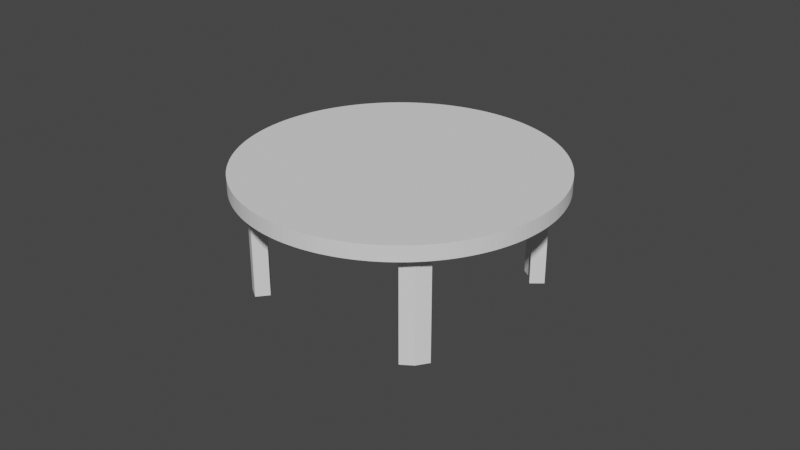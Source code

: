 # Source: table.blend  (saved by Blender 3.5.10; exported with 4.5.12 LTS)
import bpy
from mathutils import Matrix  # noqa: F401  (used for matrix-valued properties, if any)

bpy.ops.wm.read_factory_settings(use_empty=True)
scene = bpy.context.scene
scene.name = 'Scene'

# ---- collections
col_collection = bpy.data.collections.new('Collection'); scene.collection.children.link(col_collection)

# ---- node groups
ng_auto_smooth = bpy.data.node_groups.new('Auto Smooth', 'GeometryNodeTree')
_s = ng_auto_smooth.interface.new_socket(name='Geometry', in_out='OUTPUT', socket_type='NodeSocketGeometry')
_s = ng_auto_smooth.interface.new_socket(name='Geometry', in_out='INPUT', socket_type='NodeSocketGeometry')
_s = ng_auto_smooth.interface.new_socket(name='Angle', in_out='INPUT', socket_type='NodeSocketFloat')
_s.subtype = 'ANGLE'
_s.min_value = 0.0
_s.max_value = 3.142
ng_auto_smooth.is_modifier = True
_N = ng_auto_smooth.nodes; _L = ng_auto_smooth.links
n0 = _N.new('NodeGroupOutput'); n0.name = 'Group Output'; n0.location = (480, -100)
n1 = _N.new('NodeGroupInput'); n1.name = 'Group Input'; n1.location = (-420, -300)
n2 = _N.new('NodeGroupInput'); n2.name = 'Group Input.001'; n2.location = (-60, -100)
n3 = _N.new('GeometryNodeSetShadeSmooth'); n3.name = 'Set Shade Smooth'; n3.location = (120, -100)
n3.domain = 'EDGE'
n4 = _N.new('GeometryNodeSetShadeSmooth'); n4.name = 'Set Shade Smooth.001'; n4.location = (300, -100)
n5 = _N.new('GeometryNodeInputMeshEdgeAngle'); n5.name = 'Edge Angle'; n5.location = (-420, -220)
n6 = _N.new('GeometryNodeInputEdgeSmooth'); n6.name = 'Is Edge Smooth'; n6.location = (-60, -160)
n7 = _N.new('GeometryNodeInputShadeSmooth'); n7.name = 'Is Face Smooth'; n7.location = (-240, -340)
n8 = _N.new('FunctionNodeBooleanMath'); n8.name = 'Boolean Math'; n8.location = (-60, -220)
n9 = _N.new('FunctionNodeCompare'); n9.name = 'Compare'; n9.location = (-240, -180)
n9.operation = 'LESS_EQUAL'
_L.new(n5.outputs[0], n9.inputs[0])
_L.new(n4.outputs[0], n0.inputs[0])
_L.new(n1.outputs[1], n9.inputs[1])
_L.new(n9.outputs[0], n8.inputs[0])
_L.new(n7.outputs[0], n8.inputs[1])
_L.new(n2.outputs[0], n3.inputs[0])
_L.new(n6.outputs[0], n3.inputs[1])
_L.new(n3.outputs[0], n4.inputs[0])
_L.new(n8.outputs[0], n3.inputs[2])
n0.is_active_output = True

# ---- world
world_world = bpy.data.worlds.new('World'); scene.world = world_world
world_world.use_nodes = True; world_world.node_tree.nodes.clear()
_N = world_world.node_tree.nodes; _L = world_world.node_tree.links
n0 = _N.new('ShaderNodeOutputWorld'); n0.name = 'World Output'; n0.location = (300, 300)
n1 = _N.new('ShaderNodeBackground'); n1.name = 'Background'; n1.location = (10, 300)
n1.inputs[0].default_value = (0.05088, 0.05088, 0.05088, 1.0)
_L.new(n1.outputs[0], n0.inputs[0])
n0.is_active_output = True
world_world.color = (0.05088, 0.05088, 0.05088)
world_world.use_sun_shadow = False
world_world.sun_shadow_jitter_overblur = 0.0

# ---- meshes
me_cylinder = bpy.data.meshes.new('Cylinder')
me_cylinder.from_pydata([(-4.783e-08, 3.177, -0.1705), (0.3099, 3.116, -0.1705), (1.216, 2.935, -0.1705), (1.765, 2.642, -0.1705), (2.247, 2.247, -0.1705), (2.642, 1.765, -0.1705), (2.935, 1.216, -0.1705), (3.116, 0.3099, -0.1705), (3.177, 9.522e-10, -0.1705), (3.116, -0.3099, -0.1705), (2.935, -1.216, -0.1705), (2.642, -1.765, -0.1705), (2.247, -2.247, -0.1705), (1.765, -2.642, -0.1705), (1.216, -2.935, -0.1705), (0.3099, -3.116, -0.1705), (-4.038e-08, -3.177, -0.1705), (-0.3099, -3.116, -0.1705), (-1.216, -2.935, -0.1705), (-1.765, -2.642, -0.1705), (-2.247, -2.247, -0.1705), (-2.642, -1.765, -0.1705), (-2.935, -1.216, -0.1705), (-3.116, -0.3099, -0.1705), (-3.177, -2.773e-09, -0.1705), (-3.116, 0.3099, -0.1705), (-2.935, 1.216, -0.1705), (-2.642, 1.765, -0.1705), (-2.247, 2.247, -0.1705), (-1.765, 2.642, -0.1705), (-1.216, 2.935, -0.1705), (-0.3099, 3.116, -0.1705), (-4.783e-08, 3.548, -0.1705), (0.3461, 3.48, -0.1705), (1.358, 3.278, -0.1705), (1.971, 2.95, -0.1705), (2.509, 2.509, -0.1705), (2.95, 1.971, -0.1705), (3.278, 1.358, -0.1705), (3.48, 0.3461, -0.1705), (3.548, 9.522e-10, -0.1705), (3.48, -0.3461, -0.1705), (3.278, -1.358, -0.1705), (2.95, -1.971, -0.1705), (2.509, -2.509, -0.1705), (1.971, -2.95, -0.1705), (1.358, -3.278, -0.1705), (0.3461, -3.48, -0.1705), (-4.038e-08, -3.548, -0.1705), (-0.3461, -3.48, -0.1705), (-1.358, -3.278, -0.1705), (-1.971, -2.95, -0.1705), (-2.509, -2.509, -0.1705), (-2.95, -1.971, -0.1705), (-3.278, -1.358, -0.1705), (-3.48, -0.3461, -0.1705), (-3.548, -2.773e-09, -0.1705), (-3.48, 0.3461, -0.1705), (-3.278, 1.358, -0.1705), (-2.95, 1.971, -0.1705), (-2.509, 2.509, -0.1705), (-1.971, 2.95, -0.1705), (-1.358, 3.278, -0.1705), (-0.3461, 3.48, -0.1705), (-4.783e-08, 3.548, -2.934), (0.3461, 3.48, -2.934), (3.48, 0.3461, -2.934), (3.548, 9.522e-10, -2.934), (3.48, -0.3461, -2.934), (0.3461, -3.48, -2.934), (-4.038e-08, -3.548, -2.934), (-0.3461, -3.48, -2.934), (-3.48, -0.3461, -2.934), (-3.548, -2.773e-09, -2.934), (-3.48, 0.3461, -2.934), (-0.3461, 3.48, -2.934), (-4.783e-08, 3.177, -2.934), (0.3099, 3.116, -2.934), (3.116, 0.3099, -2.934), (3.177, 9.522e-10, -2.934), (3.116, -0.3099, -2.934), (0.3099, -3.116, -2.934), (-4.038e-08, -3.177, -2.934), (-0.3099, -3.116, -2.934), (-3.116, -0.3099, -2.934), (-3.177, -2.773e-09, -2.934), (-3.116, 0.3099, -2.934), (-0.3099, 3.116, -2.934), (0.308, 3.947, 0.2097), (-0.308, 3.947, 0.2097), (0.1667, 3.957, 0.2097), (-2.355e-08, 3.96, 0.2097), (-0.1667, 3.957, 0.2097), (1.072, 3.811, 0.2097), (0.468, 3.931, 0.2097), (0.9354, 3.848, 0.2097), (0.7725, 3.884, 0.2097), (0.6084, 3.913, 0.2097), (1.795, 3.529, 0.2097), (1.226, 3.765, 0.2097), (1.668, 3.592, 0.2097), (1.515, 3.658, 0.2097), (1.36, 3.719, 0.2097), (2.449, 3.111, 0.2097), (1.937, 3.453, 0.2097), (2.337, 3.197, 0.2097), (2.2, 3.292, 0.2097), (2.06, 3.382, 0.2097), (3.009, 2.573, 0.2097), (2.573, 3.009, 0.2097), (2.916, 2.68, 0.2097), (2.8, 2.8, 0.2097), (2.68, 2.916, 0.2097), (3.453, 1.937, 0.2097), (3.111, 2.449, 0.2097), (3.382, 2.06, 0.2097), (3.292, 2.2, 0.2097), (3.197, 2.337, 0.2097), (3.765, 1.226, 0.2097), (3.529, 1.795, 0.2097), (3.719, 1.36, 0.2097), (3.658, 1.515, 0.2097), (3.592, 1.668, 0.2097), (3.931, 0.468, 0.2097), (3.811, 1.072, 0.2097), (3.913, 0.6084, 0.2097), (3.884, 0.7725, 0.2097), (3.848, 0.9354, 0.2097), (3.947, -0.308, 0.2097), (3.947, 0.308, 0.2097), (3.957, -0.1667, 0.2097), (3.96, -9.355e-09, 0.2097), (3.957, 0.1667, 0.2097), (3.811, -1.072, 0.2097), (3.931, -0.468, 0.2097), (3.848, -0.9354, 0.2097), (3.884, -0.7725, 0.2097), (3.913, -0.6084, 0.2097), (3.529, -1.795, 0.2097), (3.765, -1.226, 0.2097), (3.592, -1.668, 0.2097), (3.658, -1.515, 0.2097), (3.719, -1.36, 0.2097), (3.111, -2.449, 0.2097), (3.453, -1.937, 0.2097), (3.197, -2.337, 0.2097), (3.292, -2.2, 0.2097), (3.382, -2.06, 0.2097), (2.573, -3.009, 0.2097), (3.009, -2.573, 0.2097), (2.68, -2.916, 0.2097), (2.8, -2.8, 0.2097), (2.916, -2.68, 0.2097), (1.937, -3.453, 0.2097), (2.449, -3.111, 0.2097), (2.06, -3.382, 0.2097), (2.2, -3.292, 0.2097), (2.337, -3.197, 0.2097), (1.226, -3.765, 0.2097), (1.795, -3.529, 0.2097), (1.36, -3.719, 0.2097), (1.515, -3.658, 0.2097), (1.668, -3.592, 0.2097), (0.468, -3.931, 0.2097), (1.072, -3.811, 0.2097), (0.6084, -3.913, 0.2097), (0.7725, -3.884, 0.2097), (0.9354, -3.848, 0.2097), (-0.308, -3.947, 0.2097), (0.308, -3.947, 0.2097), (-0.1667, -3.957, 0.2097), (-2.355e-08, -3.96, 0.2097), (0.1667, -3.957, 0.2097), (-1.072, -3.811, 0.2097), (-0.468, -3.931, 0.2097), (-0.9354, -3.848, 0.2097), (-0.7725, -3.884, 0.2097), (-0.6084, -3.913, 0.2097), (-1.795, -3.529, 0.2097), (-1.226, -3.765, 0.2097), (-1.668, -3.592, 0.2097), (-1.515, -3.658, 0.2097), (-1.36, -3.719, 0.2097), (-2.449, -3.111, 0.2097), (-1.937, -3.453, 0.2097), (-2.337, -3.197, 0.2097), (-2.2, -3.292, 0.2097), (-2.06, -3.382, 0.2097), (-3.009, -2.573, 0.2097), (-2.573, -3.009, 0.2097), (-2.916, -2.68, 0.2097), (-2.8, -2.8, 0.2097), (-2.68, -2.916, 0.2097), (-3.453, -1.937, 0.2097), (-3.111, -2.449, 0.2097), (-3.382, -2.06, 0.2097), (-3.292, -2.2, 0.2097), (-3.197, -2.337, 0.2097), (-3.765, -1.226, 0.2097), (-3.529, -1.795, 0.2097), (-3.719, -1.36, 0.2097), (-3.658, -1.515, 0.2097), (-3.592, -1.668, 0.2097), (-3.931, -0.468, 0.2097), (-3.811, -1.072, 0.2097), (-3.913, -0.6084, 0.2097), (-3.884, -0.7725, 0.2097), (-3.848, -0.9354, 0.2097), (-3.947, 0.308, 0.2097), (-3.947, -0.308, 0.2097), (-3.957, 0.1667, 0.2097), (-3.96, 2.045e-08, 0.2097), (-3.957, -0.1667, 0.2097), (-3.811, 1.072, 0.2097), (-3.931, 0.468, 0.2097), (-3.848, 0.9354, 0.2097), (-3.884, 0.7725, 0.2097), (-3.913, 0.6084, 0.2097), (-3.529, 1.795, 0.2097), (-3.765, 1.226, 0.2097), (-3.592, 1.668, 0.2097), (-3.658, 1.515, 0.2097), (-3.719, 1.36, 0.2097), (-3.111, 2.449, 0.2097), (-3.453, 1.937, 0.2097), (-3.197, 2.337, 0.2097), (-3.292, 2.2, 0.2097), (-3.382, 2.06, 0.2097), (-2.573, 3.009, 0.2097), (-3.009, 2.573, 0.2097), (-2.68, 2.916, 0.2097), (-2.8, 2.8, 0.2097), (-2.916, 2.68, 0.2097), (-1.937, 3.453, 0.2097), (-2.449, 3.111, 0.2097), (-2.06, 3.382, 0.2097), (-2.2, 3.292, 0.2097), (-2.337, 3.197, 0.2097), (-1.226, 3.765, 0.2097), (-1.795, 3.529, 0.2097), (-1.36, 3.719, 0.2097), (-1.515, 3.658, 0.2097), (-1.668, 3.592, 0.2097), (-0.468, 3.931, 0.2097), (-1.072, 3.811, 0.2097), (-0.6084, 3.913, 0.2097), (-0.7725, 3.884, 0.2097), (-0.9354, 3.848, 0.2097), (-0.308, 3.947, -0.1705), (0.308, 3.947, -0.1705), (-4.453e-08, 3.668, -0.1705), (-0.1667, 3.957, -0.1705), (-2.355e-08, 3.96, -0.1705), (0.1667, 3.957, -0.1705), (0.468, 3.931, -0.1705), (1.072, 3.811, -0.1705), (0.555, 3.685, -0.1705), (0.6084, 3.913, -0.1705), (0.7725, 3.884, -0.1705), (0.9354, 3.848, -0.1705), (1.226, 3.765, -0.1705), (1.795, 3.529, -0.1705), (1.404, 3.389, -0.1705), (1.36, 3.719, -0.1705), (1.515, 3.658, -0.1705), (1.668, 3.592, -0.1705), (1.937, 3.453, -0.1705), (2.449, 3.111, -0.1705), (2.038, 3.05, -0.1705), (2.06, 3.382, -0.1705), (2.2, 3.292, -0.1705), (2.337, 3.197, -0.1705), (2.573, 3.009, -0.1705), (3.009, 2.573, -0.1705), (2.594, 2.594, -0.1705), (2.68, 2.916, -0.1705), (2.8, 2.8, -0.1705), (2.916, 2.68, -0.1705), (3.111, 2.449, -0.1705), (3.453, 1.937, -0.1705), (3.05, 2.038, -0.1705), (3.197, 2.337, -0.1705), (3.292, 2.2, -0.1705), (3.382, 2.06, -0.1705), (3.529, 1.795, -0.1705), (3.765, 1.226, -0.1705), (3.389, 1.404, -0.1705), (3.592, 1.668, -0.1705), (3.658, 1.515, -0.1705), (3.719, 1.36, -0.1705), (3.811, 1.072, -0.1705), (3.931, 0.468, -0.1705), (3.685, 0.555, -0.1705), (3.848, 0.9354, -0.1705), (3.884, 0.7725, -0.1705), (3.913, 0.6084, -0.1705), (3.947, 0.308, -0.1705), (3.947, -0.308, -0.1705), (3.668, -8.646e-10, -0.1705), (3.957, 0.1667, -0.1705), (3.96, 2.045e-08, -0.1705), (3.957, -0.1667, -0.1705), (3.931, -0.468, -0.1705), (3.811, -1.072, -0.1705), (3.685, -0.555, -0.1705), (3.913, -0.6084, -0.1705), (3.884, -0.7725, -0.1705), (3.848, -0.9354, -0.1705), (3.765, -1.226, -0.1705), (3.529, -1.795, -0.1705), (3.389, -1.404, -0.1705), (3.719, -1.36, -0.1705), (3.658, -1.515, -0.1705), (3.592, -1.668, -0.1705), (3.453, -1.937, -0.1705), (3.111, -2.449, -0.1705), (3.05, -2.038, -0.1705), (3.382, -2.06, -0.1705), (3.292, -2.2, -0.1705), (3.197, -2.337, -0.1705), (3.009, -2.573, -0.1705), (2.573, -3.009, -0.1705), (2.594, -2.594, -0.1705), (2.916, -2.68, -0.1705), (2.8, -2.8, -0.1705), (2.68, -2.916, -0.1705), (2.449, -3.111, -0.1705), (1.937, -3.453, -0.1705), (2.038, -3.05, -0.1705), (2.337, -3.197, -0.1705), (2.2, -3.292, -0.1705), (2.06, -3.382, -0.1705), (1.795, -3.529, -0.1705), (1.226, -3.765, -0.1705), (1.404, -3.389, -0.1705), (1.668, -3.592, -0.1705), (1.515, -3.658, -0.1705), (1.36, -3.719, -0.1705), (1.072, -3.811, -0.1705), (0.468, -3.931, -0.1705), (0.555, -3.685, -0.1705), (0.9354, -3.848, -0.1705), (0.7725, -3.884, -0.1705), (0.6084, -3.913, -0.1705), (0.308, -3.947, -0.1705), (-0.308, -3.947, -0.1705), (-3.917e-08, -3.668, -0.1705), (0.1667, -3.957, -0.1705), (-2.355e-08, -3.96, -0.1705), (-0.1667, -3.957, -0.1705), (-0.468, -3.931, -0.1705), (-1.072, -3.811, -0.1705), (-0.555, -3.685, -0.1705), (-0.6084, -3.913, -0.1705), (-0.7725, -3.884, -0.1705), (-0.9354, -3.848, -0.1705), (-1.226, -3.765, -0.1705), (-1.795, -3.529, -0.1705), (-1.404, -3.389, -0.1705), (-1.36, -3.719, -0.1705), (-1.515, -3.658, -0.1705), (-1.668, -3.592, -0.1705), (-1.937, -3.453, -0.1705), (-2.449, -3.111, -0.1705), (-2.038, -3.05, -0.1705), (-2.06, -3.382, -0.1705), (-2.2, -3.292, -0.1705), (-2.337, -3.197, -0.1705), (-2.573, -3.009, -0.1705), (-3.009, -2.573, -0.1705), (-2.594, -2.594, -0.1705), (-2.68, -2.916, -0.1705), (-2.8, -2.8, -0.1705), (-2.916, -2.68, -0.1705), (-3.111, -2.449, -0.1705), (-3.453, -1.937, -0.1705), (-3.05, -2.038, -0.1705), (-3.197, -2.337, -0.1705), (-3.292, -2.2, -0.1705), (-3.382, -2.06, -0.1705), (-3.529, -1.795, -0.1705), (-3.765, -1.226, -0.1705), (-3.389, -1.404, -0.1705), (-3.592, -1.668, -0.1705), (-3.658, -1.515, -0.1705), (-3.719, -1.36, -0.1705), (-3.811, -1.072, -0.1705), (-3.931, -0.468, -0.1705), (-3.685, -0.555, -0.1705), (-3.848, -0.9354, -0.1705), (-3.884, -0.7725, -0.1705), (-3.913, -0.6084, -0.1705), (-3.947, -0.308, -0.1705), (-3.947, 0.308, -0.1705), (-3.668, -3.548e-09, -0.1705), (-3.957, -0.1667, -0.1705), (-3.96, -9.355e-09, -0.1705), (-3.957, 0.1667, -0.1705), (-3.931, 0.468, -0.1705), (-3.811, 1.072, -0.1705), (-3.685, 0.555, -0.1705), (-3.913, 0.6084, -0.1705), (-3.884, 0.7725, -0.1705), (-3.848, 0.9354, -0.1705), (-3.765, 1.226, -0.1705), (-3.529, 1.795, -0.1705), (-3.389, 1.404, -0.1705), (-3.719, 1.36, -0.1705), (-3.658, 1.515, -0.1705), (-3.592, 1.668, -0.1705), (-3.453, 1.937, -0.1705), (-3.111, 2.449, -0.1705), (-3.05, 2.038, -0.1705), (-3.382, 2.06, -0.1705), (-3.292, 2.2, -0.1705), (-3.197, 2.337, -0.1705), (-3.009, 2.573, -0.1705), (-2.573, 3.009, -0.1705), (-2.594, 2.594, -0.1705), (-2.916, 2.68, -0.1705), (-2.8, 2.8, -0.1705), (-2.68, 2.916, -0.1705), (-2.449, 3.111, -0.1705), (-1.937, 3.453, -0.1705), (-2.038, 3.05, -0.1705), (-2.337, 3.197, -0.1705), (-2.2, 3.292, -0.1705), (-2.06, 3.382, -0.1705), (-1.795, 3.529, -0.1705), (-1.226, 3.765, -0.1705), (-1.404, 3.389, -0.1705), (-1.668, 3.592, -0.1705), (-1.515, 3.658, -0.1705), (-1.36, 3.719, -0.1705), (-1.072, 3.811, -0.1705), (-0.468, 3.931, -0.1705), (-0.555, 3.685, -0.1705), (-0.9354, 3.848, -0.1705), (-0.7725, 3.884, -0.1705), (-0.6084, 3.913, -0.1705)], [], [(435, 243, 89, 248), (261, 98, 104, 266), (267, 103, 109, 272), (273, 108, 114, 278), (279, 113, 119, 284), (285, 118, 124, 290), (291, 123, 129, 296), (297, 128, 134, 302), (303, 133, 139, 308), (309, 138, 144, 314), (315, 143, 149, 320), (321, 148, 154, 326), (327, 153, 159, 332), (333, 158, 164, 338), (339, 163, 169, 344), (345, 168, 174, 350), (351, 173, 179, 356), (357, 178, 184, 362), (363, 183, 189, 368), (369, 188, 194, 374), (375, 193, 199, 380), (381, 198, 204, 386), (387, 203, 209, 392), (393, 208, 214, 398), (399, 213, 219, 404), (405, 218, 224, 410), (411, 223, 229, 416), (417, 228, 234, 422), (423, 233, 239, 428), (429, 238, 244, 434), (249, 88, 94, 254), (33, 32, 250, 249, 254, 256), (255, 93, 99, 260), (0, 1, 2, 3, 4, 5, 6, 7, 8, 9, 10, 11, 12, 13, 14, 15, 16, 17, 18, 19, 20, 21, 22, 23, 24, 25, 26, 27, 28, 29, 30, 31), (32, 63, 436, 435, 248, 250), (35, 34, 262, 261, 266, 268), (36, 35, 268, 267, 272, 274), (37, 36, 274, 273, 278, 280), (38, 37, 280, 279, 284, 286), (39, 38, 286, 285, 290, 292), (40, 39, 292, 291, 296, 298), (41, 40, 298, 297, 302, 304), (42, 41, 304, 303, 308, 310), (43, 42, 310, 309, 314, 316), (44, 43, 316, 315, 320, 322), (45, 44, 322, 321, 326, 328), (46, 45, 328, 327, 332, 334), (47, 46, 334, 333, 338, 340), (48, 47, 340, 339, 344, 346), (49, 48, 346, 345, 350, 352), (50, 49, 352, 351, 356, 358), (51, 50, 358, 357, 362, 364), (52, 51, 364, 363, 368, 370), (53, 52, 370, 369, 374, 376), (54, 53, 376, 375, 380, 382), (55, 54, 382, 381, 386, 388), (56, 55, 388, 387, 392, 394), (57, 56, 394, 393, 398, 400), (58, 57, 400, 399, 404, 406), (59, 58, 406, 405, 410, 412), (60, 59, 412, 411, 416, 418), (61, 60, 418, 417, 422, 424), (62, 61, 424, 423, 428, 430), (63, 62, 430, 429, 434, 436), (34, 33, 256, 255, 260, 262), (0, 31, 87, 76), (2, 1, 33, 34), (3, 2, 34, 35), (4, 3, 35, 36), (5, 4, 36, 37), (6, 5, 37, 38), (7, 6, 38, 39), (17, 16, 82, 83), (24, 23, 84, 85), (10, 9, 41, 42), (11, 10, 42, 43), (12, 11, 43, 44), (13, 12, 44, 45), (14, 13, 45, 46), (15, 14, 46, 47), (9, 8, 79, 80), (16, 15, 81, 82), (18, 17, 49, 50), (19, 18, 50, 51), (20, 19, 51, 52), (21, 20, 52, 53), (22, 21, 53, 54), (23, 22, 54, 55), (1, 0, 76, 77), (8, 7, 78, 79), (26, 25, 57, 58), (27, 26, 58, 59), (28, 27, 59, 60), (29, 28, 60, 61), (30, 29, 61, 62), (31, 30, 62, 63), (57, 25, 86, 74), (77, 76, 64, 65), (79, 78, 66, 67), (80, 79, 67, 68), (82, 81, 69, 70), (83, 82, 70, 71), (85, 84, 72, 73), (86, 85, 73, 74), (76, 87, 75, 64), (25, 24, 85, 86), (7, 39, 66, 78), (39, 40, 67, 66), (33, 1, 77, 65), (15, 47, 69, 81), (32, 33, 65, 64), (47, 48, 70, 69), (23, 55, 72, 84), (40, 41, 68, 67), (55, 56, 73, 72), (31, 63, 75, 87), (48, 49, 71, 70), (41, 9, 80, 68), (63, 32, 64, 75), (56, 57, 74, 73), (49, 17, 83, 71), (248, 251, 250), (251, 252, 250), (252, 253, 250), (253, 249, 250), (254, 257, 256), (257, 258, 256), (258, 259, 256), (259, 255, 256), (260, 263, 262), (263, 264, 262), (264, 265, 262), (265, 261, 262), (266, 269, 268), (269, 270, 268), (270, 271, 268), (271, 267, 268), (272, 275, 274), (275, 276, 274), (276, 277, 274), (277, 273, 274), (278, 281, 280), (281, 282, 280), (282, 283, 280), (283, 279, 280), (284, 287, 286), (287, 288, 286), (288, 289, 286), (289, 285, 286), (290, 293, 292), (293, 294, 292), (294, 295, 292), (295, 291, 292), (296, 299, 298), (299, 300, 298), (300, 301, 298), (301, 297, 298), (302, 305, 304), (305, 306, 304), (306, 307, 304), (307, 303, 304), (308, 311, 310), (311, 312, 310), (312, 313, 310), (313, 309, 310), (314, 317, 316), (317, 318, 316), (318, 319, 316), (319, 315, 316), (320, 323, 322), (323, 324, 322), (324, 325, 322), (325, 321, 322), (326, 329, 328), (329, 330, 328), (330, 331, 328), (331, 327, 328), (332, 335, 334), (335, 336, 334), (336, 337, 334), (337, 333, 334), (338, 341, 340), (341, 342, 340), (342, 343, 340), (343, 339, 340), (344, 347, 346), (347, 348, 346), (348, 349, 346), (349, 345, 346), (350, 353, 352), (353, 354, 352), (354, 355, 352), (355, 351, 352), (356, 359, 358), (359, 360, 358), (360, 361, 358), (361, 357, 358), (362, 365, 364), (365, 366, 364), (366, 367, 364), (367, 363, 364), (368, 371, 370), (371, 372, 370), (372, 373, 370), (373, 369, 370), (374, 377, 376), (377, 378, 376), (378, 379, 376), (379, 375, 376), (380, 383, 382), (383, 384, 382), (384, 385, 382), (385, 381, 382), (386, 389, 388), (389, 390, 388), (390, 391, 388), (391, 387, 388), (392, 395, 394), (395, 396, 394), (396, 397, 394), (397, 393, 394), (398, 401, 400), (401, 402, 400), (402, 403, 400), (403, 399, 400), (404, 407, 406), (407, 408, 406), (408, 409, 406), (409, 405, 406), (410, 413, 412), (413, 414, 412), (414, 415, 412), (415, 411, 412), (416, 419, 418), (419, 420, 418), (420, 421, 418), (421, 417, 418), (422, 425, 424), (425, 426, 424), (426, 427, 424), (427, 423, 424), (428, 431, 430), (431, 432, 430), (432, 433, 430), (433, 429, 430), (434, 437, 436), (437, 438, 436), (438, 439, 436), (439, 435, 436), (248, 89, 92, 251), (251, 92, 91, 252), (252, 91, 90, 253), (253, 90, 88, 249), (93, 255, 259, 95), (95, 259, 258, 96), (96, 258, 257, 97), (97, 257, 254, 94), (98, 261, 265, 100), (100, 265, 264, 101), (101, 264, 263, 102), (102, 263, 260, 99), (103, 267, 271, 105), (105, 271, 270, 106), (106, 270, 269, 107), (107, 269, 266, 104), (108, 273, 277, 110), (110, 277, 276, 111), (111, 276, 275, 112), (112, 275, 272, 109), (113, 279, 283, 115), (115, 283, 282, 116), (116, 282, 281, 117), (117, 281, 278, 114), (118, 285, 289, 120), (120, 289, 288, 121), (121, 288, 287, 122), (122, 287, 284, 119), (123, 291, 295, 125), (125, 295, 294, 126), (126, 294, 293, 127), (127, 293, 290, 124), (128, 297, 301, 130), (130, 301, 300, 131), (131, 300, 299, 132), (132, 299, 296, 129), (133, 303, 307, 135), (135, 307, 306, 136), (136, 306, 305, 137), (137, 305, 302, 134), (138, 309, 313, 140), (140, 313, 312, 141), (141, 312, 311, 142), (142, 311, 308, 139), (143, 315, 319, 145), (145, 319, 318, 146), (146, 318, 317, 147), (147, 317, 314, 144), (148, 321, 325, 150), (150, 325, 324, 151), (151, 324, 323, 152), (152, 323, 320, 149), (153, 327, 331, 155), (155, 331, 330, 156), (156, 330, 329, 157), (157, 329, 326, 154), (158, 333, 337, 160), (160, 337, 336, 161), (161, 336, 335, 162), (162, 335, 332, 159), (163, 339, 343, 165), (165, 343, 342, 166), (166, 342, 341, 167), (167, 341, 338, 164), (168, 345, 349, 170), (170, 349, 348, 171), (171, 348, 347, 172), (172, 347, 344, 169), (173, 351, 355, 175), (175, 355, 354, 176), (176, 354, 353, 177), (177, 353, 350, 174), (178, 357, 361, 180), (180, 361, 360, 181), (181, 360, 359, 182), (182, 359, 356, 179), (183, 363, 367, 185), (185, 367, 366, 186), (186, 366, 365, 187), (187, 365, 362, 184), (188, 369, 373, 190), (190, 373, 372, 191), (191, 372, 371, 192), (192, 371, 368, 189), (193, 375, 379, 195), (195, 379, 378, 196), (196, 378, 377, 197), (197, 377, 374, 194), (198, 381, 385, 200), (200, 385, 384, 201), (201, 384, 383, 202), (202, 383, 380, 199), (203, 387, 391, 205), (205, 391, 390, 206), (206, 390, 389, 207), (207, 389, 386, 204), (208, 393, 397, 210), (210, 397, 396, 211), (211, 396, 395, 212), (212, 395, 392, 209), (213, 399, 403, 215), (215, 403, 402, 216), (216, 402, 401, 217), (217, 401, 398, 214), (218, 405, 409, 220), (220, 409, 408, 221), (221, 408, 407, 222), (222, 407, 404, 219), (223, 411, 415, 225), (225, 415, 414, 226), (226, 414, 413, 227), (227, 413, 410, 224), (228, 417, 421, 230), (230, 421, 420, 231), (231, 420, 419, 232), (232, 419, 416, 229), (233, 423, 427, 235), (235, 427, 426, 236), (236, 426, 425, 237), (237, 425, 422, 234), (238, 429, 433, 240), (240, 433, 432, 241), (241, 432, 431, 242), (242, 431, 428, 239), (243, 435, 439, 245), (245, 439, 438, 246), (246, 438, 437, 247), (247, 437, 434, 244), (93, 95, 96, 97, 94, 88, 90, 91, 92, 89, 243, 245, 246, 247, 244, 238, 240, 241, 242, 239, 233, 235, 236, 237, 234, 228, 230, 231, 232, 229, 223, 225, 226, 227, 224, 218, 220, 221, 222, 219, 213, 215, 216, 217, 214, 208, 210, 211, 212, 209, 203, 205, 206, 207, 204, 198, 200, 201, 202, 199, 193, 195, 196, 197, 194, 188, 190, 191, 192, 189, 183, 185, 186, 187, 184, 178, 180, 181, 182, 179, 173, 175, 176, 177, 174, 168, 170, 171, 172, 169, 163, 165, 166, 167, 164, 158, 160, 161, 162, 159, 153, 155, 156, 157, 154, 148, 150, 151, 152, 149, 143, 145, 146, 147, 144, 138, 140, 141, 142, 139, 133, 135, 136, 137, 134, 128, 130, 131, 132, 129, 123, 125, 126, 127, 124, 118, 120, 121, 122, 119, 113, 115, 116, 117, 114, 108, 110, 111, 112, 109, 103, 105, 106, 107, 104, 98, 100, 101, 102, 99)])
_uv = me_cylinder.uv_layers.new(name='UVMap')
_uv.uv.foreach_set('vector', [0.01885, 0.5, 0.01885, 1.0, 0.0124, 1.0, 0.0124, 0.5, 0.9251, 0.5, 0.9251, 1.0, 0.9187, 1.0, 0.9187, 0.5, 0.8938, 0.5, 0.8938, 1.0, 0.8874, 1.0, 0.8874, 0.5, 0.8626, 0.5, 0.8626, 1.0, 0.8562, 1.0, 0.8562, 0.5, 0.8313, 0.5, 0.8313, 1.0, 0.8249, 1.0, 0.8249, 0.5, 0.8001, 0.5, 0.8001, 1.0, 0.7937, 1.0, 0.7937, 0.5, 0.7688, 0.5, 0.7688, 1.0, 0.7624, 1.0, 0.7624, 0.5, 0.7376, 0.5, 0.7376, 1.0, 0.7312, 1.0, 0.7312, 0.5, 0.7063, 0.5, 0.7063, 1.0, 0.6999, 1.0, 0.6999, 0.5, 0.6751, 0.5, 0.6751, 1.0, 0.6687, 1.0, 0.6687, 0.5, 0.6438, 0.5, 0.6438, 1.0, 0.6374, 1.0, 0.6374, 0.5, 0.6126, 0.5, 0.6126, 1.0, 0.6062, 1.0, 0.6062, 0.5, 0.5813, 0.5, 0.5813, 1.0, 0.5749, 1.0, 0.5749, 0.5, 0.5501, 0.5, 0.5501, 1.0, 0.5437, 1.0, 0.5437, 0.5, 0.5188, 0.5, 0.5188, 1.0, 0.5124, 1.0, 0.5124, 0.5, 0.4876, 0.5, 0.4876, 1.0, 0.4812, 1.0, 0.4812, 0.5, 0.4563, 0.5, 0.4563, 1.0, 0.4499, 1.0, 0.4499, 0.5, 0.4251, 0.5, 0.4251, 1.0, 0.4187, 1.0, 0.4187, 0.5, 0.3938, 0.5, 0.3938, 1.0, 0.3874, 1.0, 0.3874, 0.5, 0.3626, 0.5, 0.3626, 1.0, 0.3562, 1.0, 0.3562, 0.5, 0.3313, 0.5, 0.3313, 1.0, 0.3249, 1.0, 0.3249, 0.5, 0.3001, 0.5, 0.3001, 1.0, 0.2937, 1.0, 0.2937, 0.5, 0.2688, 0.5, 0.2688, 1.0, 0.2624, 1.0, 0.2624, 0.5, 0.2376, 0.5, 0.2376, 1.0, 0.2312, 1.0, 0.2312, 0.5, 0.2063, 0.5, 0.2063, 1.0, 0.1999, 1.0, 0.1999, 0.5, 0.1751, 0.5, 0.1751, 1.0, 0.1687, 1.0, 0.1687, 0.5, 0.1438, 0.5, 0.1438, 1.0, 0.1374, 1.0, 0.1374, 0.5, 0.1126, 0.5, 0.1126, 1.0, 0.1062, 1.0, 0.1062, 0.5, 0.08135, 0.5, 0.08135, 1.0, 0.0749, 1.0, 0.0749, 0.5, 0.0501, 0.5, 0.0501, 1.0, 0.04365, 1.0, 0.04365, 0.5, 0.9876, 0.5, 0.9876, 1.0, 0.9812, 1.0, 0.9812, 0.5, 0.7918, 0.46, 0.75, 0.4641, 0.75, 0.4713, 0.7686, 0.4882, 0.7782, 0.4872, 0.7942, 0.4723, 0.9563, 0.5, 0.9563, 1.0, 0.9499, 1.0, 0.9499, 0.5, 0.75, 0.4417, 0.7874, 0.438, 0.8234, 0.4271, 0.8565, 0.4094, 0.8856, 0.3856, 0.9094, 0.3565, 0.9271, 0.3234, 0.938, 0.2874, 0.9417, 0.25, 0.938, 0.2126, 0.9271, 0.1766, 0.9094, 0.1435, 0.8856, 0.1144, 0.8565, 0.09061, 0.8234, 0.07289, 0.7874, 0.06198, 0.75, 0.0583, 0.7126, 0.06198, 0.6766, 0.07289, 0.6435, 0.09061, 0.6144, 0.1144, 0.5906, 0.1435, 0.5729, 0.1766, 0.562, 0.2126, 0.5583, 0.25, 0.562, 0.2874, 0.5729, 0.3234, 0.5906, 0.3565, 0.6144, 0.3856, 0.6435, 0.4094, 0.6766, 0.4271, 0.7126, 0.438, 0.75, 0.4641, 0.7082, 0.46, 0.7058, 0.4723, 0.7218, 0.4872, 0.7314, 0.4882, 0.75, 0.4713, 0.8689, 0.428, 0.8319, 0.4478, 0.8347, 0.4545, 0.8583, 0.4629, 0.8669, 0.4584, 0.873, 0.434, 0.9014, 0.4014, 0.8689, 0.428, 0.873, 0.434, 0.8978, 0.4377, 0.9053, 0.4316, 0.9065, 0.4065, 0.928, 0.3689, 0.9014, 0.4014, 0.9065, 0.4065, 0.9316, 0.4053, 0.9377, 0.3978, 0.934, 0.373, 0.9478, 0.3319, 0.928, 0.3689, 0.934, 0.373, 0.9584, 0.3669, 0.9629, 0.3583, 0.9545, 0.3347, 0.96, 0.2918, 0.9478, 0.3319, 0.9545, 0.3347, 0.9772, 0.324, 0.98, 0.3147, 0.9723, 0.2942, 0.9641, 0.25, 0.96, 0.2918, 0.9723, 0.2942, 0.9872, 0.2782, 0.9882, 0.2686, 0.9713, 0.25, 0.96, 0.2082, 0.9641, 0.25, 0.9713, 0.25, 0.9882, 0.2314, 0.9872, 0.2218, 0.9723, 0.2058, 0.9478, 0.1681, 0.96, 0.2082, 0.9723, 0.2058, 0.98, 0.1853, 0.9772, 0.176, 0.9545, 0.1653, 0.928, 0.1311, 0.9478, 0.1681, 0.9545, 0.1653, 0.9629, 0.1417, 0.9584, 0.1331, 0.934, 0.127, 0.9014, 0.09862, 0.928, 0.1311, 0.934, 0.127, 0.9377, 0.1022, 0.9316, 0.09473, 0.9065, 0.0935, 0.8689, 0.072, 0.9014, 0.09862, 0.9065, 0.0935, 0.9053, 0.06845, 0.8978, 0.06229, 0.873, 0.06597, 0.8319, 0.05222, 0.8689, 0.072, 0.873, 0.06597, 0.8669, 0.04164, 0.8583, 0.03707, 0.8347, 0.04552, 0.7918, 0.04003, 0.8319, 0.05222, 0.8347, 0.04552, 0.824, 0.02285, 0.8147, 0.02003, 0.7942, 0.02768, 0.75, 0.03592, 0.7918, 0.04003, 0.7942, 0.02768, 0.7782, 0.01278, 0.7686, 0.01183, 0.75, 0.02867, 0.7082, 0.04003, 0.75, 0.03592, 0.75, 0.02867, 0.7314, 0.01183, 0.7218, 0.01278, 0.7058, 0.02768, 0.6681, 0.05222, 0.7082, 0.04003, 0.7058, 0.02768, 0.6853, 0.02003, 0.676, 0.02285, 0.6653, 0.04552, 0.6311, 0.072, 0.6681, 0.05222, 0.6653, 0.04552, 0.6417, 0.03707, 0.6331, 0.04164, 0.627, 0.06597, 0.5986, 0.09862, 0.6311, 0.072, 0.627, 0.06597, 0.6022, 0.06229, 0.5947, 0.06845, 0.5935, 0.0935, 0.572, 0.1311, 0.5986, 0.09862, 0.5935, 0.0935, 0.5684, 0.09473, 0.5623, 0.1022, 0.566, 0.127, 0.5522, 0.1681, 0.572, 0.1311, 0.566, 0.127, 0.5416, 0.1331, 0.5371, 0.1417, 0.5455, 0.1653, 0.54, 0.2082, 0.5522, 0.1681, 0.5455, 0.1653, 0.5228, 0.176, 0.52, 0.1853, 0.5277, 0.2058, 0.5359, 0.25, 0.54, 0.2082, 0.5277, 0.2058, 0.5128, 0.2218, 0.5118, 0.2314, 0.5287, 0.25, 0.54, 0.2918, 0.5359, 0.25, 0.5287, 0.25, 0.5118, 0.2686, 0.5128, 0.2782, 0.5277, 0.2942, 0.5522, 0.3319, 0.54, 0.2918, 0.5277, 0.2942, 0.52, 0.3147, 0.5228, 0.324, 0.5455, 0.3347, 0.572, 0.3689, 0.5522, 0.3319, 0.5455, 0.3347, 0.5371, 0.3583, 0.5416, 0.3669, 0.566, 0.373, 0.5986, 0.4014, 0.572, 0.3689, 0.566, 0.373, 0.5623, 0.3978, 0.5684, 0.4053, 0.5935, 0.4065, 0.6311, 0.428, 0.5986, 0.4014, 0.5935, 0.4065, 0.5947, 0.4316, 0.6022, 0.4377, 0.627, 0.434, 0.6681, 0.4478, 0.6311, 0.428, 0.627, 0.434, 0.6331, 0.4584, 0.6417, 0.4629, 0.6653, 0.4545, 0.7082, 0.46, 0.6681, 0.4478, 0.6653, 0.4545, 0.676, 0.4772, 0.6853, 0.48, 0.7058, 0.4723, 0.8319, 0.4478, 0.7918, 0.46, 0.7942, 0.4723, 0.8147, 0.48, 0.824, 0.4772, 0.8347, 0.4545, 0.75, 0.4417, 0.7126, 0.438, 0.7126, 0.438, 0.75, 0.4417, 0.8234, 0.4271, 0.7874, 0.438, 0.7918, 0.46, 0.8319, 0.4478, 0.8565, 0.4094, 0.8234, 0.4271, 0.8319, 0.4478, 0.8689, 0.428, 0.8856, 0.3856, 0.8565, 0.4094, 0.8689, 0.428, 0.9014, 0.4014, 0.9094, 0.3565, 0.8856, 0.3856, 0.9014, 0.4014, 0.928, 0.3689, 0.9271, 0.3234, 0.9094, 0.3565, 0.928, 0.3689, 0.9478, 0.3319, 0.938, 0.2874, 0.9271, 0.3234, 0.9478, 0.3319, 0.96, 0.2918, 0.7126, 0.06198, 0.75, 0.0583, 0.75, 0.0583, 0.7126, 0.06198, 0.5583, 0.25, 0.562, 0.2126, 0.562, 0.2126, 0.5583, 0.25, 0.9271, 0.1766, 0.938, 0.2126, 0.96, 0.2082, 0.9478, 0.1681, 0.9094, 0.1435, 0.9271, 0.1766, 0.9478, 0.1681, 0.928, 0.1311, 0.8856, 0.1144, 0.9094, 0.1435, 0.928, 0.1311, 0.9014, 0.09862, 0.8565, 0.09061, 0.8856, 0.1144, 0.9014, 0.09862, 0.8689, 0.072, 0.8234, 0.07289, 0.8565, 0.09061, 0.8689, 0.072, 0.8319, 0.05222, 0.7874, 0.06198, 0.8234, 0.07289, 0.8319, 0.05222, 0.7918, 0.04003, 0.938, 0.2126, 0.9417, 0.25, 0.9417, 0.25, 0.938, 0.2126, 0.75, 0.0583, 0.7874, 0.06198, 0.7874, 0.06198, 0.75, 0.0583, 0.6766, 0.07289, 0.7126, 0.06198, 0.7082, 0.04003, 0.6681, 0.05222, 0.6435, 0.09061, 0.6766, 0.07289, 0.6681, 0.05222, 0.6311, 0.072, 0.6144, 0.1144, 0.6435, 0.09061, 0.6311, 0.072, 0.5986, 0.09862, 0.5906, 0.1435, 0.6144, 0.1144, 0.5986, 0.09862, 0.572, 0.1311, 0.5729, 0.1766, 0.5906, 0.1435, 0.572, 0.1311, 0.5522, 0.1681, 0.562, 0.2126, 0.5729, 0.1766, 0.5522, 0.1681, 0.54, 0.2082, 0.7874, 0.438, 0.75, 0.4417, 0.75, 0.4417, 0.7874, 0.438, 0.9417, 0.25, 0.938, 0.2874, 0.938, 0.2874, 0.9417, 0.25, 0.5729, 0.3234, 0.562, 0.2874, 0.54, 0.2918, 0.5522, 0.3319, 0.5906, 0.3565, 0.5729, 0.3234, 0.5522, 0.3319, 0.572, 0.3689, 0.6144, 0.3856, 0.5906, 0.3565, 0.572, 0.3689, 0.5986, 0.4014, 0.6435, 0.4094, 0.6144, 0.3856, 0.5986, 0.4014, 0.6311, 0.428, 0.6766, 0.4271, 0.6435, 0.4094, 0.6311, 0.428, 0.6681, 0.4478, 0.7126, 0.438, 0.6766, 0.4271, 0.6681, 0.4478, 0.7082, 0.46, 0.54, 0.2918, 0.562, 0.2874, 0.562, 0.2874, 0.54, 0.2918, 0.7874, 0.438, 0.75, 0.4417, 0.75, 0.4641, 0.7918, 0.46, 0.9417, 0.25, 0.938, 0.2874, 0.96, 0.2918, 0.9641, 0.25, 0.938, 0.2126, 0.9417, 0.25, 0.9641, 0.25, 0.96, 0.2082, 0.75, 0.0583, 0.7874, 0.06198, 0.7918, 0.04003, 0.75, 0.03592, 0.7126, 0.06198, 0.75, 0.0583, 0.75, 0.03592, 0.7082, 0.04003, 0.5583, 0.25, 0.562, 0.2126, 0.54, 0.2082, 0.5359, 0.25, 0.562, 0.2874, 0.5583, 0.25, 0.5359, 0.25, 0.54, 0.2918, 0.75, 0.4417, 0.7126, 0.438, 0.7082, 0.46, 0.75, 0.4641, 0.562, 0.2874, 0.5583, 0.25, 0.5583, 0.25, 0.562, 0.2874, 0.938, 0.2874, 0.96, 0.2918, 0.96, 0.2918, 0.938, 0.2874, 0.96, 0.2918, 0.9641, 0.25, 0.9641, 0.25, 0.96, 0.2918, 0.7918, 0.46, 0.7874, 0.438, 0.7874, 0.438, 0.7918, 0.46, 0.7874, 0.06198, 0.7918, 0.04003, 0.7918, 0.04003, 0.7874, 0.06198, 0.75, 0.4641, 0.7918, 0.46, 0.7918, 0.46, 0.75, 0.4641, 0.7918, 0.04003, 0.75, 0.03592, 0.75, 0.03592, 0.7918, 0.04003, 0.562, 0.2126, 0.54, 0.2082, 0.54, 0.2082, 0.562, 0.2126, 0.9641, 0.25, 0.96, 0.2082, 0.96, 0.2082, 0.9641, 0.25, 0.54, 0.2082, 0.5359, 0.25, 0.5359, 0.25, 0.54, 0.2082, 0.7126, 0.438, 0.7082, 0.46, 0.7082, 0.46, 0.7126, 0.438, 0.75, 0.03592, 0.7082, 0.04003, 0.7082, 0.04003, 0.75, 0.03592, 0.96, 0.2082, 0.938, 0.2126, 0.938, 0.2126, 0.96, 0.2082, 0.7082, 0.46, 0.75, 0.4641, 0.75, 0.4641, 0.7082, 0.46, 0.5359, 0.25, 0.54, 0.2918, 0.54, 0.2918, 0.5359, 0.25, 0.7082, 0.04003, 0.7126, 0.06198, 0.7126, 0.06198, 0.7082, 0.04003, 0.7314, 0.4882, 0.7398, 0.4887, 0.75, 0.4713, 0.7398, 0.4887, 0.75, 0.4889, 0.75, 0.4713, 0.75, 0.4889, 0.75, 0.4887, 0.75, 0.4713, 0.75, 0.4887, 0.75, 0.4882, 0.75, 0.4713, 0.7782, 0.4872, 0.7869, 0.4861, 0.7942, 0.4723, 0.7869, 0.4861, 0.7967, 0.4848, 0.7942, 0.4723, 0.7967, 0.4848, 0.7968, 0.4854, 0.7942, 0.4723, 0.7968, 0.4854, 0.7968, 0.4854, 0.7942, 0.4723, 0.8411, 0.47, 0.8321, 0.4744, 0.8347, 0.4545, 0.8321, 0.4744, 0.8414, 0.4707, 0.8347, 0.4545, 0.8414, 0.4707, 0.8508, 0.467, 0.8347, 0.4545, 0.8508, 0.467, 0.8583, 0.4629, 0.8347, 0.4545, 0.8669, 0.4584, 0.8743, 0.4541, 0.873, 0.434, 0.8743, 0.4541, 0.8827, 0.4487, 0.873, 0.434, 0.8827, 0.4487, 0.8826, 0.4485, 0.873, 0.434, 0.8826, 0.4485, 0.8823, 0.448, 0.873, 0.434, 0.9053, 0.4316, 0.9117, 0.4259, 0.9065, 0.4065, 0.9117, 0.4259, 0.9189, 0.4189, 0.9065, 0.4065, 0.9189, 0.4189, 0.9188, 0.4188, 0.9065, 0.4065, 0.9188, 0.4188, 0.9184, 0.4184, 0.9065, 0.4065, 0.9377, 0.3978, 0.9429, 0.391, 0.934, 0.373, 0.9429, 0.391, 0.9487, 0.3827, 0.934, 0.373, 0.9487, 0.3827, 0.9485, 0.3826, 0.934, 0.373, 0.9485, 0.3826, 0.948, 0.3823, 0.934, 0.373, 0.9629, 0.3583, 0.9667, 0.3507, 0.9545, 0.3347, 0.9667, 0.3507, 0.9707, 0.3414, 0.9545, 0.3347, 0.9707, 0.3414, 0.9706, 0.3414, 0.9545, 0.3347, 0.9706, 0.3414, 0.97, 0.3411, 0.9545, 0.3347, 0.98, 0.3147, 0.9822, 0.3065, 0.9723, 0.2942, 0.9822, 0.3065, 0.9848, 0.2967, 0.9723, 0.2942, 0.9848, 0.2967, 0.9807, 0.2959, 0.9723, 0.2942, 0.9807, 0.2959, 0.977, 0.2952, 0.9723, 0.2942, 0.9882, 0.25, 0.9887, 0.2644, 0.9713, 0.25, 0.9887, 0.2644, 0.9889, 0.25, 0.9713, 0.25, 0.9889, 0.25, 0.989, 0.2399, 0.9713, 0.25, 0.989, 0.2399, 0.9882, 0.2314, 0.9713, 0.25, 0.977, 0.2048, 0.9861, 0.2098, 0.9723, 0.2058, 0.9861, 0.2098, 0.9848, 0.2033, 0.9723, 0.2058, 0.9848, 0.2033, 0.9824, 0.1935, 0.9723, 0.2058, 0.9824, 0.1935, 0.98, 0.1853, 0.9723, 0.2058, 0.97, 0.1589, 0.9744, 0.1679, 0.9545, 0.1653, 0.9744, 0.1679, 0.9707, 0.1586, 0.9545, 0.1653, 0.9707, 0.1586, 0.967, 0.1492, 0.9545, 0.1653, 0.967, 0.1492, 0.9629, 0.1417, 0.9545, 0.1653, 0.948, 0.1177, 0.9541, 0.1257, 0.934, 0.127, 0.9541, 0.1257, 0.9487, 0.1173, 0.934, 0.127, 0.9487, 0.1173, 0.9431, 0.1088, 0.934, 0.127, 0.9431, 0.1088, 0.9377, 0.1022, 0.934, 0.127, 0.9184, 0.08159, 0.9259, 0.0883, 0.9065, 0.0935, 0.9259, 0.0883, 0.9189, 0.08105, 0.9065, 0.0935, 0.9189, 0.08105, 0.9119, 0.07387, 0.9065, 0.0935, 0.9119, 0.07387, 0.9053, 0.06845, 0.9065, 0.0935, 0.8823, 0.05197, 0.891, 0.05709, 0.873, 0.06597, 0.891, 0.05709, 0.8827, 0.05134, 0.873, 0.06597, 0.8827, 0.05134, 0.8744, 0.04567, 0.873, 0.06597, 0.8744, 0.04567, 0.8669, 0.04164, 0.873, 0.06597, 0.8583, 0.03707, 0.8507, 0.03329, 0.8347, 0.04552, 0.8507, 0.03329, 0.8414, 0.02926, 0.8347, 0.04552, 0.8414, 0.02926, 0.8414, 0.02944, 0.8347, 0.04552, 0.8414, 0.02944, 0.8411, 0.02996, 0.8347, 0.04552, 0.7968, 0.01461, 0.8115, 0.01782, 0.7942, 0.02768, 0.8115, 0.01782, 0.7967, 0.01523, 0.7942, 0.02768, 0.7967, 0.01523, 0.7867, 0.01362, 0.7942, 0.02768, 0.7867, 0.01362, 0.7782, 0.01278, 0.7942, 0.02768, 0.75, 0.01183, 0.7644, 0.01127, 0.75, 0.02867, 0.7644, 0.01127, 0.75, 0.01107, 0.75, 0.02867, 0.75, 0.01107, 0.7399, 0.01099, 0.75, 0.02867, 0.7399, 0.01099, 0.7314, 0.01183, 0.75, 0.02867, 0.7048, 0.023, 0.7098, 0.01389, 0.7058, 0.02768, 0.7098, 0.01389, 0.7033, 0.01523, 0.7058, 0.02768, 0.7033, 0.01523, 0.6935, 0.01755, 0.7058, 0.02768, 0.6935, 0.01755, 0.6853, 0.02003, 0.7058, 0.02768, 0.6589, 0.02996, 0.6679, 0.02559, 0.6653, 0.04552, 0.6679, 0.02559, 0.6586, 0.02926, 0.6653, 0.04552, 0.6586, 0.02926, 0.6492, 0.03305, 0.6653, 0.04552, 0.6492, 0.03305, 0.6417, 0.03707, 0.6653, 0.04552, 0.6177, 0.05197, 0.6257, 0.04592, 0.627, 0.06597, 0.6257, 0.04592, 0.6173, 0.05134, 0.627, 0.06597, 0.6173, 0.05134, 0.6088, 0.05688, 0.627, 0.06597, 0.6088, 0.05688, 0.6022, 0.06229, 0.627, 0.06597, 0.5816, 0.08159, 0.5883, 0.07408, 0.5935, 0.0935, 0.5883, 0.07408, 0.5811, 0.08105, 0.5935, 0.0935, 0.5811, 0.08105, 0.5739, 0.08813, 0.5935, 0.0935, 0.5739, 0.08813, 0.5684, 0.09473, 0.5935, 0.0935, 0.552, 0.1177, 0.5571, 0.109, 0.566, 0.127, 0.5571, 0.109, 0.5513, 0.1173, 0.566, 0.127, 0.5513, 0.1173, 0.5457, 0.1256, 0.566, 0.127, 0.5457, 0.1256, 0.5416, 0.1331, 0.566, 0.127, 0.5371, 0.1417, 0.5333, 0.1493, 0.5455, 0.1653, 0.5333, 0.1493, 0.5293, 0.1586, 0.5455, 0.1653, 0.5293, 0.1586, 0.5294, 0.1586, 0.5455, 0.1653, 0.5294, 0.1586, 0.53, 0.1589, 0.5455, 0.1653, 0.5146, 0.2032, 0.5178, 0.1885, 0.5277, 0.2058, 0.5178, 0.1885, 0.5152, 0.2033, 0.5277, 0.2058, 0.5152, 0.2033, 0.5136, 0.2133, 0.5277, 0.2058, 0.5136, 0.2133, 0.5128, 0.2218, 0.5277, 0.2058, 0.5118, 0.2314, 0.5113, 0.2398, 0.5287, 0.25, 0.5113, 0.2398, 0.5111, 0.25, 0.5287, 0.25, 0.5111, 0.25, 0.5113, 0.25, 0.5287, 0.25, 0.5113, 0.25, 0.5118, 0.25, 0.5287, 0.25, 0.5128, 0.2782, 0.5139, 0.2869, 0.5277, 0.2942, 0.5139, 0.2869, 0.5152, 0.2967, 0.5277, 0.2942, 0.5152, 0.2967, 0.5146, 0.2968, 0.5277, 0.2942, 0.5146, 0.2968, 0.5146, 0.2968, 0.5277, 0.2942, 0.53, 0.3411, 0.5256, 0.3321, 0.5455, 0.3347, 0.5256, 0.3321, 0.5293, 0.3414, 0.5455, 0.3347, 0.5293, 0.3414, 0.533, 0.3508, 0.5455, 0.3347, 0.533, 0.3508, 0.5371, 0.3583, 0.5455, 0.3347, 0.5416, 0.3669, 0.5459, 0.3743, 0.566, 0.373, 0.5459, 0.3743, 0.5513, 0.3827, 0.566, 0.373, 0.5513, 0.3827, 0.5515, 0.3826, 0.566, 0.373, 0.5515, 0.3826, 0.552, 0.3823, 0.566, 0.373, 0.5684, 0.4053, 0.5741, 0.4117, 0.5935, 0.4065, 0.5741, 0.4117, 0.5811, 0.4189, 0.5935, 0.4065, 0.5811, 0.4189, 0.5812, 0.4188, 0.5935, 0.4065, 0.5812, 0.4188, 0.5816, 0.4184, 0.5935, 0.4065, 0.6022, 0.4377, 0.609, 0.4429, 0.627, 0.434, 0.609, 0.4429, 0.6173, 0.4487, 0.627, 0.434, 0.6173, 0.4487, 0.6174, 0.4485, 0.627, 0.434, 0.6174, 0.4485, 0.6177, 0.448, 0.627, 0.434, 0.6417, 0.4629, 0.6493, 0.4667, 0.6653, 0.4545, 0.6493, 0.4667, 0.6586, 0.4707, 0.6653, 0.4545, 0.6586, 0.4707, 0.6586, 0.4706, 0.6653, 0.4545, 0.6586, 0.4706, 0.6589, 0.47, 0.6653, 0.4545, 0.6853, 0.48, 0.6935, 0.4822, 0.7058, 0.4723, 0.6935, 0.4822, 0.7033, 0.4848, 0.7058, 0.4723, 0.7033, 0.4848, 0.7041, 0.4807, 0.7058, 0.4723, 0.7041, 0.4807, 0.7048, 0.477, 0.7058, 0.4723, 0.0124, 0.5, 0.0124, 1.0, 0.006731, 1.0, 0.006731, 0.5, 0.006731, 0.5, 0.006731, 1.0, 0.0, 1.0, 0.0, 0.5, 1.0, 0.5, 1.0, 1.0, 0.9933, 1.0, 0.9933, 0.5, 0.9933, 0.5, 0.9933, 1.0, 0.9876, 1.0, 0.9876, 0.5, 0.9563, 1.0, 0.9563, 0.5, 0.962, 0.5, 0.962, 1.0, 0.962, 1.0, 0.962, 0.5, 0.9688, 0.5, 0.9688, 1.0, 0.9688, 1.0, 0.9688, 0.5, 0.9755, 0.5, 0.9755, 1.0, 0.9755, 1.0, 0.9755, 0.5, 0.9812, 0.5, 0.9812, 1.0, 0.9251, 1.0, 0.9251, 0.5, 0.9308, 0.5, 0.9308, 1.0, 0.9308, 1.0, 0.9308, 0.5, 0.9375, 0.5, 0.9375, 1.0, 0.9375, 1.0, 0.9375, 0.5, 0.9442, 0.5, 0.9442, 1.0, 0.9442, 1.0, 0.9442, 0.5, 0.9499, 0.5, 0.9499, 1.0, 0.8938, 1.0, 0.8938, 0.5, 0.8995, 0.5, 0.8995, 1.0, 0.8995, 1.0, 0.8995, 0.5, 0.9062, 0.5, 0.9062, 1.0, 0.9062, 1.0, 0.9062, 0.5, 0.913, 0.5, 0.913, 1.0, 0.913, 1.0, 0.913, 0.5, 0.9187, 0.5, 0.9187, 1.0, 0.8626, 1.0, 0.8626, 0.5, 0.8683, 0.5, 0.8683, 1.0, 0.8683, 1.0, 0.8683, 0.5, 0.875, 0.5, 0.875, 1.0, 0.875, 1.0, 0.875, 0.5, 0.8817, 0.5, 0.8817, 1.0, 0.8817, 1.0, 0.8817, 0.5, 0.8874, 0.5, 0.8874, 1.0, 0.8313, 1.0, 0.8313, 0.5, 0.837, 0.5, 0.837, 1.0, 0.837, 1.0, 0.837, 0.5, 0.8438, 0.5, 0.8438, 1.0, 0.8438, 1.0, 0.8438, 0.5, 0.8505, 0.5, 0.8505, 1.0, 0.8505, 1.0, 0.8505, 0.5, 0.8562, 0.5, 0.8562, 1.0, 0.8001, 1.0, 0.8001, 0.5, 0.8058, 0.5, 0.8058, 1.0, 0.8058, 1.0, 0.8058, 0.5, 0.8125, 0.5, 0.8125, 1.0, 0.8125, 1.0, 0.8125, 0.5, 0.8192, 0.5, 0.8192, 1.0, 0.8192, 1.0, 0.8192, 0.5, 0.8249, 0.5, 0.8249, 1.0, 0.7688, 1.0, 0.7688, 0.5, 0.7745, 0.5, 0.7745, 1.0, 0.7745, 1.0, 0.7745, 0.5, 0.7812, 0.5, 0.7812, 1.0, 0.7812, 1.0, 0.7812, 0.5, 0.788, 0.5, 0.788, 1.0, 0.788, 1.0, 0.788, 0.5, 0.7937, 0.5, 0.7937, 1.0, 0.7376, 1.0, 0.7376, 0.5, 0.7433, 0.5, 0.7433, 1.0, 0.7433, 1.0, 0.7433, 0.5, 0.75, 0.5, 0.75, 1.0, 0.75, 1.0, 0.75, 0.5, 0.7567, 0.5, 0.7567, 1.0, 0.7567, 1.0, 0.7567, 0.5, 0.7624, 0.5, 0.7624, 1.0, 0.7063, 1.0, 0.7063, 0.5, 0.712, 0.5, 0.712, 1.0, 0.712, 1.0, 0.712, 0.5, 0.7188, 0.5, 0.7188, 1.0, 0.7188, 1.0, 0.7188, 0.5, 0.7255, 0.5, 0.7255, 1.0, 0.7255, 1.0, 0.7255, 0.5, 0.7312, 0.5, 0.7312, 1.0, 0.6751, 1.0, 0.6751, 0.5, 0.6808, 0.5, 0.6808, 1.0, 0.6808, 1.0, 0.6808, 0.5, 0.6875, 0.5, 0.6875, 1.0, 0.6875, 1.0, 0.6875, 0.5, 0.6942, 0.5, 0.6942, 1.0, 0.6942, 1.0, 0.6942, 0.5, 0.6999, 0.5, 0.6999, 1.0, 0.6438, 1.0, 0.6438, 0.5, 0.6495, 0.5, 0.6495, 1.0, 0.6495, 1.0, 0.6495, 0.5, 0.6562, 0.5, 0.6562, 1.0, 0.6562, 1.0, 0.6562, 0.5, 0.663, 0.5, 0.663, 1.0, 0.663, 1.0, 0.663, 0.5, 0.6687, 0.5, 0.6687, 1.0, 0.6126, 1.0, 0.6126, 0.5, 0.6183, 0.5, 0.6183, 1.0, 0.6183, 1.0, 0.6183, 0.5, 0.625, 0.5, 0.625, 1.0, 0.625, 1.0, 0.625, 0.5, 0.6317, 0.5, 0.6317, 1.0, 0.6317, 1.0, 0.6317, 0.5, 0.6374, 0.5, 0.6374, 1.0, 0.5813, 1.0, 0.5813, 0.5, 0.587, 0.5, 0.587, 1.0, 0.587, 1.0, 0.587, 0.5, 0.5938, 0.5, 0.5938, 1.0, 0.5938, 1.0, 0.5938, 0.5, 0.6005, 0.5, 0.6005, 1.0, 0.6005, 1.0, 0.6005, 0.5, 0.6062, 0.5, 0.6062, 1.0, 0.5501, 1.0, 0.5501, 0.5, 0.5558, 0.5, 0.5558, 1.0, 0.5558, 1.0, 0.5558, 0.5, 0.5625, 0.5, 0.5625, 1.0, 0.5625, 1.0, 0.5625, 0.5, 0.5692, 0.5, 0.5692, 1.0, 0.5692, 1.0, 0.5692, 0.5, 0.5749, 0.5, 0.5749, 1.0, 0.5188, 1.0, 0.5188, 0.5, 0.5245, 0.5, 0.5245, 1.0, 0.5245, 1.0, 0.5245, 0.5, 0.5312, 0.5, 0.5312, 1.0, 0.5312, 1.0, 0.5312, 0.5, 0.538, 0.5, 0.538, 1.0, 0.538, 1.0, 0.538, 0.5, 0.5437, 0.5, 0.5437, 1.0, 0.4876, 1.0, 0.4876, 0.5, 0.4933, 0.5, 0.4933, 1.0, 0.4933, 1.0, 0.4933, 0.5, 0.5, 0.5, 0.5, 1.0, 0.5, 1.0, 0.5, 0.5, 0.5067, 0.5, 0.5067, 1.0, 0.5067, 1.0, 0.5067, 0.5, 0.5124, 0.5, 0.5124, 1.0, 0.4563, 1.0, 0.4563, 0.5, 0.462, 0.5, 0.462, 1.0, 0.462, 1.0, 0.462, 0.5, 0.4688, 0.5, 0.4688, 1.0, 0.4688, 1.0, 0.4688, 0.5, 0.4755, 0.5, 0.4755, 1.0, 0.4755, 1.0, 0.4755, 0.5, 0.4812, 0.5, 0.4812, 1.0, 0.4251, 1.0, 0.4251, 0.5, 0.4308, 0.5, 0.4308, 1.0, 0.4308, 1.0, 0.4308, 0.5, 0.4375, 0.5, 0.4375, 1.0, 0.4375, 1.0, 0.4375, 0.5, 0.4442, 0.5, 0.4442, 1.0, 0.4442, 1.0, 0.4442, 0.5, 0.4499, 0.5, 0.4499, 1.0, 0.3938, 1.0, 0.3938, 0.5, 0.3995, 0.5, 0.3995, 1.0, 0.3995, 1.0, 0.3995, 0.5, 0.4062, 0.5, 0.4062, 1.0, 0.4062, 1.0, 0.4062, 0.5, 0.413, 0.5, 0.413, 1.0, 0.413, 1.0, 0.413, 0.5, 0.4187, 0.5, 0.4187, 1.0, 0.3626, 1.0, 0.3626, 0.5, 0.3683, 0.5, 0.3683, 1.0, 0.3683, 1.0, 0.3683, 0.5, 0.375, 0.5, 0.375, 1.0, 0.375, 1.0, 0.375, 0.5, 0.3817, 0.5, 0.3817, 1.0, 0.3817, 1.0, 0.3817, 0.5, 0.3874, 0.5, 0.3874, 1.0, 0.3313, 1.0, 0.3313, 0.5, 0.337, 0.5, 0.337, 1.0, 0.337, 1.0, 0.337, 0.5, 0.3438, 0.5, 0.3438, 1.0, 0.3438, 1.0, 0.3438, 0.5, 0.3505, 0.5, 0.3505, 1.0, 0.3505, 1.0, 0.3505, 0.5, 0.3562, 0.5, 0.3562, 1.0, 0.3001, 1.0, 0.3001, 0.5, 0.3058, 0.5, 0.3058, 1.0, 0.3058, 1.0, 0.3058, 0.5, 0.3125, 0.5, 0.3125, 1.0, 0.3125, 1.0, 0.3125, 0.5, 0.3192, 0.5, 0.3192, 1.0, 0.3192, 1.0, 0.3192, 0.5, 0.3249, 0.5, 0.3249, 1.0, 0.2688, 1.0, 0.2688, 0.5, 0.2745, 0.5, 0.2745, 1.0, 0.2745, 1.0, 0.2745, 0.5, 0.2812, 0.5, 0.2812, 1.0, 0.2812, 1.0, 0.2812, 0.5, 0.288, 0.5, 0.288, 1.0, 0.288, 1.0, 0.288, 0.5, 0.2937, 0.5, 0.2937, 1.0, 0.2376, 1.0, 0.2376, 0.5, 0.2433, 0.5, 0.2433, 1.0, 0.2433, 1.0, 0.2433, 0.5, 0.25, 0.5, 0.25, 1.0, 0.25, 1.0, 0.25, 0.5, 0.2567, 0.5, 0.2567, 1.0, 0.2567, 1.0, 0.2567, 0.5, 0.2624, 0.5, 0.2624, 1.0, 0.2063, 1.0, 0.2063, 0.5, 0.212, 0.5, 0.212, 1.0, 0.212, 1.0, 0.212, 0.5, 0.2188, 0.5, 0.2188, 1.0, 0.2188, 1.0, 0.2188, 0.5, 0.2255, 0.5, 0.2255, 1.0, 0.2255, 1.0, 0.2255, 0.5, 0.2312, 0.5, 0.2312, 1.0, 0.1751, 1.0, 0.1751, 0.5, 0.1808, 0.5, 0.1808, 1.0, 0.1808, 1.0, 0.1808, 0.5, 0.1875, 0.5, 0.1875, 1.0, 0.1875, 1.0, 0.1875, 0.5, 0.1942, 0.5, 0.1942, 1.0, 0.1942, 1.0, 0.1942, 0.5, 0.1999, 0.5, 0.1999, 1.0, 0.1438, 1.0, 0.1438, 0.5, 0.1495, 0.5, 0.1495, 1.0, 0.1495, 1.0, 0.1495, 0.5, 0.1562, 0.5, 0.1562, 1.0, 0.1562, 1.0, 0.1562, 0.5, 0.163, 0.5, 0.163, 1.0, 0.163, 1.0, 0.163, 0.5, 0.1687, 0.5, 0.1687, 1.0, 0.1126, 1.0, 0.1126, 0.5, 0.1183, 0.5, 0.1183, 1.0, 0.1183, 1.0, 0.1183, 0.5, 0.125, 0.5, 0.125, 1.0, 0.125, 1.0, 0.125, 0.5, 0.1317, 0.5, 0.1317, 1.0, 0.1317, 1.0, 0.1317, 0.5, 0.1374, 0.5, 0.1374, 1.0, 0.08135, 1.0, 0.08135, 0.5, 0.08702, 0.5, 0.08702, 1.0, 0.08702, 1.0, 0.08702, 0.5, 0.09375, 0.5, 0.09375, 1.0, 0.09375, 1.0, 0.09375, 0.5, 0.1005, 0.5, 0.1005, 1.0, 0.1005, 1.0, 0.1005, 0.5, 0.1062, 0.5, 0.1062, 1.0, 0.0501, 1.0, 0.0501, 0.5, 0.05577, 0.5, 0.05577, 1.0, 0.05577, 1.0, 0.05577, 0.5, 0.0625, 0.5, 0.0625, 1.0, 0.0625, 1.0, 0.0625, 0.5, 0.06923, 0.5, 0.06923, 1.0, 0.06923, 1.0, 0.06923, 0.5, 0.0749, 0.5, 0.0749, 1.0, 0.01885, 1.0, 0.01885, 0.5, 0.02452, 0.5, 0.02452, 1.0, 0.02452, 1.0, 0.02452, 0.5, 0.03125, 0.5, 0.03125, 1.0, 0.03125, 1.0, 0.03125, 0.5, 0.03798, 0.5, 0.03798, 1.0, 0.03798, 1.0, 0.03798, 0.5, 0.04365, 0.5, 0.04365, 1.0, 0.3147, 0.48, 0.3064, 0.4822, 0.2966, 0.4843, 0.2867, 0.4861, 0.2782, 0.4872, 0.2686, 0.4882, 0.2601, 0.4887, 0.25, 0.4889, 0.2399, 0.4887, 0.2314, 0.4882, 0.2218, 0.4872, 0.2133, 0.4861, 0.2034, 0.4843, 0.1936, 0.4822, 0.1853, 0.48, 0.176, 0.4772, 0.1679, 0.4744, 0.1586, 0.4707, 0.1493, 0.4667, 0.1417, 0.4629, 0.1331, 0.4584, 0.1257, 0.4541, 0.1173, 0.4487, 0.109, 0.4429, 0.1022, 0.4377, 0.09473, 0.4316, 0.0883, 0.4259, 0.08105, 0.4189, 0.07408, 0.4117, 0.06845, 0.4053, 0.06229, 0.3978, 0.05709, 0.391, 0.05134, 0.3827, 0.04592, 0.3743, 0.04164, 0.3669, 0.03707, 0.3583, 0.03329, 0.3507, 0.02926, 0.3414, 0.02559, 0.3321, 0.02285, 0.324, 0.02003, 0.3147, 0.01782, 0.3064, 0.01566, 0.2966, 0.01389, 0.2867, 0.01278, 0.2782, 0.01183, 0.2686, 0.01127, 0.2601, 0.01107, 0.25, 0.01127, 0.2399, 0.01183, 0.2314, 0.01278, 0.2218, 0.01389, 0.2133, 0.01566, 0.2034, 0.01782, 0.1936, 0.02003, 0.1853, 0.02285, 0.176, 0.02559, 0.1679, 0.02926, 0.1586, 0.03329, 0.1493, 0.03707, 0.1417, 0.04164, 0.1331, 0.04592, 0.1257, 0.05134, 0.1173, 0.05709, 0.109, 0.06229, 0.1022, 0.06845, 0.09473, 0.07408, 0.0883, 0.08105, 0.08105, 0.0883, 0.07408, 0.09473, 0.06845, 0.1022, 0.06229, 0.109, 0.05709, 0.1173, 0.05134, 0.1257, 0.04592, 0.1331, 0.04164, 0.1417, 0.03707, 0.1493, 0.03329, 0.1586, 0.02926, 0.1679, 0.02559, 0.176, 0.02285, 0.1853, 0.02003, 0.1936, 0.01782, 0.2034, 0.01566, 0.2133, 0.01389, 0.2218, 0.01278, 0.2314, 0.01183, 0.2399, 0.01127, 0.25, 0.01107, 0.2601, 0.01127, 0.2686, 0.01183, 0.2782, 0.01278, 0.2867, 0.01389, 0.2966, 0.01566, 0.3064, 0.01782, 0.3147, 0.02003, 0.324, 0.02285, 0.3321, 0.02559, 0.3414, 0.02926, 0.3507, 0.03329, 0.3583, 0.03707, 0.3669, 0.04164, 0.3743, 0.04592, 0.3827, 0.05134, 0.391, 0.05709, 0.3978, 0.06229, 0.4053, 0.06845, 0.4117, 0.07408, 0.4189, 0.08105, 0.4259, 0.0883, 0.4316, 0.09473, 0.4377, 0.1022, 0.4429, 0.109, 0.4487, 0.1173, 0.4541, 0.1257, 0.4584, 0.1331, 0.4629, 0.1417, 0.4667, 0.1493, 0.4707, 0.1586, 0.4744, 0.1679, 0.4772, 0.176, 0.48, 0.1853, 0.4822, 0.1936, 0.4843, 0.2034, 0.4861, 0.2133, 0.4872, 0.2218, 0.4882, 0.2314, 0.4887, 0.2399, 0.4889, 0.25, 0.4887, 0.2601, 0.4882, 0.2686, 0.4872, 0.2782, 0.4861, 0.2867, 0.4843, 0.2966, 0.4822, 0.3064, 0.48, 0.3147, 0.4772, 0.324, 0.4744, 0.3321, 0.4707, 0.3414, 0.4667, 0.3507, 0.4629, 0.3583, 0.4584, 0.3669, 0.4541, 0.3743, 0.4487, 0.3827, 0.4429, 0.391, 0.4377, 0.3978, 0.4316, 0.4053, 0.4259, 0.4117, 0.4189, 0.4189, 0.4117, 0.4259, 0.4053, 0.4316, 0.3978, 0.4377, 0.391, 0.4429, 0.3827, 0.4487, 0.3743, 0.4541, 0.3669, 0.4584, 0.3583, 0.4629, 0.3507, 0.4667, 0.3414, 0.4707, 0.3321, 0.4744, 0.324, 0.4772])
me_cylinder.update()

# ---- objects
ob_cylinder = bpy.data.objects.new('Cylinder', me_cylinder)

# ---- transforms, parenting, visibility, modifiers, constraints
ob_cylinder.location = (0.0, 0.0, 0.0)
ob_cylinder.rotation_euler = (0.0, -0.0, 0.7854)
_m = ob_cylinder.modifiers.new('Auto Smooth', 'NODES')
_m.node_group = ng_auto_smooth
_gi = [s.identifier for s in ng_auto_smooth.interface.items_tree if s.item_type == 'SOCKET' and s.in_out == 'INPUT']
_m[_gi[1]] = 1.571  # Angle

# ---- collection membership
col_collection.objects.link(ob_cylinder)

# ---- scene / render settings (as saved in the file)
scene.frame_start = 1; scene.frame_end = 250; scene.frame_set(0)
scene.render.engine = 'BLENDER_EEVEE_NEXT'
scene.cycles.sampling_pattern = 'TABULATED_SOBOL'
scene.view_settings.view_transform = 'Filmic'
bpy.context.view_layer.update()

# ---- added for rendering (the .blend has no active camera and no usable light): camera, sun
cam_auto = bpy.data.cameras.new('AutoCamera')
cam_auto.lens = 50.0
cam_auto.sensor_width = 36.0
cam_auto.clip_end = 1000.0
ob_auto_camera = bpy.data.objects.new('AutoCamera', cam_auto)
scene.collection.objects.link(ob_auto_camera)
ob_auto_camera.location = (14.9407, -17.9288, 10.5905)
ob_auto_camera.rotation_euler = (1.09748, -7.21219e-08, 0.694738)
scene.camera = ob_auto_camera
light_auto_sun = bpy.data.lights.new('AutoSun', 'SUN')
light_auto_sun.energy = 3.0
light_auto_sun.angle = 0.0523599
ob_auto_sun = bpy.data.objects.new('AutoSun', light_auto_sun)
scene.collection.objects.link(ob_auto_sun)
ob_auto_sun.rotation_euler = (0.872665, 0.174533, 0.523599)
bpy.context.view_layer.update()
